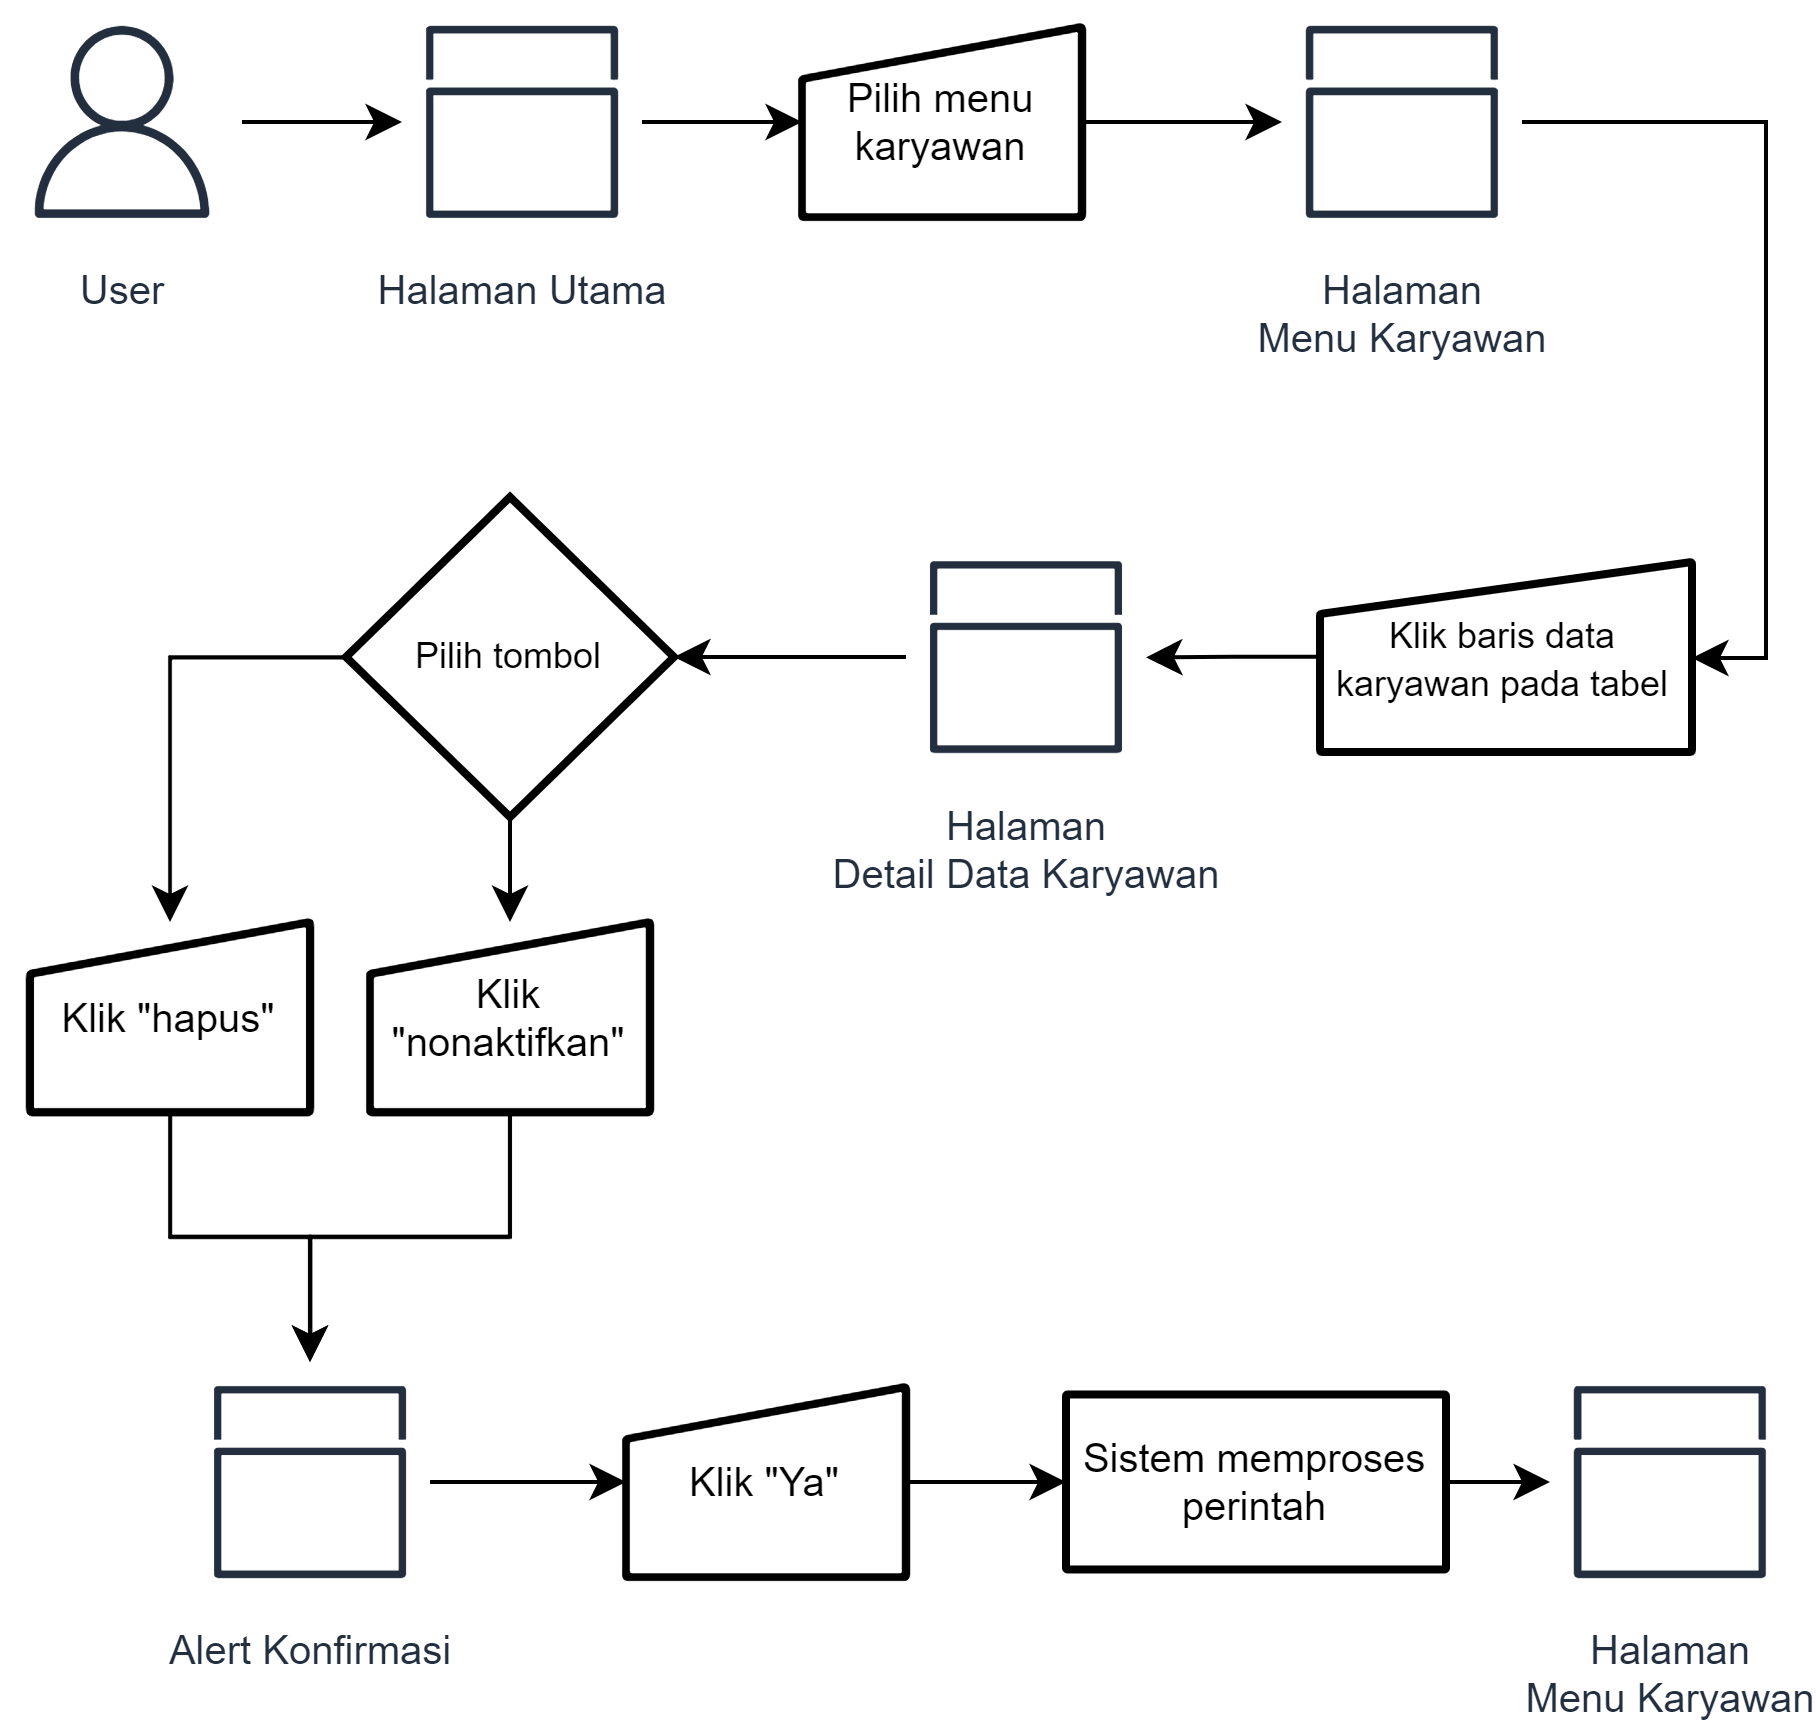

The diagram above was exported from draw.io. Its source (the exported page's mxGraphModel, read from the mxfile embedded in the PNG):
<mxGraphModel dx="1240" dy="804" grid="1" gridSize="10" guides="1" tooltips="1" connect="1" arrows="1" fold="1" page="1" pageScale="1" pageWidth="850" pageHeight="1100" math="0" shadow="0">
  <root>
    <mxCell id="0" />
    <mxCell id="1" parent="0" />
    <mxCell id="2" value="" style="group" vertex="1" connectable="0" parent="1">
      <mxGeometry x="159" y="2070" width="447" height="400" as="geometry" />
    </mxCell>
    <mxCell id="3" value="Halaman&lt;br&gt;Menu Karyawan" style="sketch=0;outlineConnect=0;fontColor=#232F3E;gradientColor=none;strokeColor=#232F3E;fillColor=#ffffff;dashed=0;verticalLabelPosition=bottom;verticalAlign=top;align=center;html=1;fontSize=10;fontStyle=0;aspect=fixed;shape=mxgraph.aws4.resourceIcon;resIcon=mxgraph.aws4.apps;" vertex="1" parent="2">
      <mxGeometry x="387" y="340" width="60" height="60" as="geometry" />
    </mxCell>
    <mxCell id="4" value="" style="edgeStyle=orthogonalEdgeStyle;rounded=0;orthogonalLoop=1;jettySize=auto;html=1;fontSize=9;" edge="1" parent="2" source="5" target="3">
      <mxGeometry relative="1" as="geometry" />
    </mxCell>
    <mxCell id="5" value="Sistem memproses perintah" style="whiteSpace=wrap;html=1;fontSize=10;strokeWidth=2;rounded=1;arcSize=1;shadow=0;glass=0;sketch=0;" vertex="1" parent="2">
      <mxGeometry x="266" y="348.12000000000035" width="95" height="43.75" as="geometry" />
    </mxCell>
    <mxCell id="6" value="&lt;font style=&quot;font-size: 9px&quot;&gt;Klik baris data karyawan pada tabel&lt;/font&gt;" style="html=1;strokeWidth=2;shape=manualInput;whiteSpace=wrap;rounded=1;size=13;arcSize=1;shadow=0;glass=0;sketch=0;fontSize=10;" vertex="1" parent="2">
      <mxGeometry x="329.5" y="140" width="93" height="47.5" as="geometry" />
    </mxCell>
    <mxCell id="7" value="User" style="sketch=0;outlineConnect=0;fontColor=#232F3E;gradientColor=none;strokeColor=#232F3E;fillColor=#ffffff;dashed=0;verticalLabelPosition=bottom;verticalAlign=top;align=center;html=1;fontSize=10;fontStyle=0;aspect=fixed;shape=mxgraph.aws4.resourceIcon;resIcon=mxgraph.aws4.user;" vertex="1" parent="2">
      <mxGeometry width="60" height="60" as="geometry" />
    </mxCell>
    <mxCell id="8" value="Halaman Utama" style="sketch=0;outlineConnect=0;fontColor=#232F3E;gradientColor=none;strokeColor=#232F3E;fillColor=#ffffff;dashed=0;verticalLabelPosition=bottom;verticalAlign=top;align=center;html=1;fontSize=10;fontStyle=0;aspect=fixed;shape=mxgraph.aws4.resourceIcon;resIcon=mxgraph.aws4.apps;" vertex="1" parent="2">
      <mxGeometry x="100" width="60" height="60" as="geometry" />
    </mxCell>
    <mxCell id="9" style="edgeStyle=orthogonalEdgeStyle;rounded=0;orthogonalLoop=1;jettySize=auto;html=1;fontSize=10;" edge="1" parent="2" source="7" target="8">
      <mxGeometry relative="1" as="geometry" />
    </mxCell>
    <mxCell id="10" value="Pilih menu karyawan" style="html=1;strokeWidth=2;shape=manualInput;whiteSpace=wrap;rounded=1;size=13;arcSize=1;shadow=0;glass=0;sketch=0;fontSize=10;" vertex="1" parent="2">
      <mxGeometry x="200" y="6.25" width="70" height="47.5" as="geometry" />
    </mxCell>
    <mxCell id="11" value="" style="edgeStyle=orthogonalEdgeStyle;rounded=0;orthogonalLoop=1;jettySize=auto;html=1;fontSize=10;" edge="1" parent="2" source="8" target="10">
      <mxGeometry relative="1" as="geometry" />
    </mxCell>
    <mxCell id="12" value="" style="edgeStyle=orthogonalEdgeStyle;rounded=0;orthogonalLoop=1;jettySize=auto;html=1;fontSize=9;" edge="1" parent="2" source="13" target="6">
      <mxGeometry relative="1" as="geometry">
        <Array as="points">
          <mxPoint x="441" y="30" />
          <mxPoint x="441" y="164" />
        </Array>
      </mxGeometry>
    </mxCell>
    <mxCell id="13" value="Halaman&lt;br style=&quot;font-size: 10px&quot;&gt;Menu Karyawan" style="sketch=0;outlineConnect=0;fontColor=#232F3E;gradientColor=none;strokeColor=#232F3E;fillColor=#ffffff;dashed=0;verticalLabelPosition=bottom;verticalAlign=top;align=center;html=1;fontSize=10;fontStyle=0;aspect=fixed;shape=mxgraph.aws4.resourceIcon;resIcon=mxgraph.aws4.apps;" vertex="1" parent="2">
      <mxGeometry x="320" width="60" height="60" as="geometry" />
    </mxCell>
    <mxCell id="14" value="" style="edgeStyle=orthogonalEdgeStyle;rounded=0;orthogonalLoop=1;jettySize=auto;html=1;fontSize=10;" edge="1" parent="2" source="10" target="13">
      <mxGeometry relative="1" as="geometry" />
    </mxCell>
    <mxCell id="15" value="Halaman&lt;br&gt;Detail Data Karyawan" style="sketch=0;outlineConnect=0;fontColor=#232F3E;gradientColor=none;strokeColor=#232F3E;fillColor=#ffffff;dashed=0;verticalLabelPosition=bottom;verticalAlign=top;align=center;html=1;fontSize=10;fontStyle=0;aspect=fixed;shape=mxgraph.aws4.resourceIcon;resIcon=mxgraph.aws4.apps;" vertex="1" parent="2">
      <mxGeometry x="226" y="133.75" width="60" height="60" as="geometry" />
    </mxCell>
    <mxCell id="16" value="" style="edgeStyle=orthogonalEdgeStyle;rounded=0;orthogonalLoop=1;jettySize=auto;html=1;fontSize=9;" edge="1" parent="2" source="6" target="15">
      <mxGeometry relative="1" as="geometry" />
    </mxCell>
    <mxCell id="17" value="Pilih tombol" style="strokeWidth=2;html=1;shape=mxgraph.flowchart.decision;whiteSpace=wrap;rounded=1;shadow=0;glass=0;sketch=0;fontSize=9;" vertex="1" parent="2">
      <mxGeometry x="86" y="123.75" width="82" height="80" as="geometry" />
    </mxCell>
    <mxCell id="18" value="" style="edgeStyle=orthogonalEdgeStyle;rounded=0;orthogonalLoop=1;jettySize=auto;html=1;fontSize=9;" edge="1" parent="2" source="15" target="17">
      <mxGeometry relative="1" as="geometry" />
    </mxCell>
    <mxCell id="19" value="Klik &quot;hapus&quot;" style="html=1;strokeWidth=2;shape=manualInput;whiteSpace=wrap;rounded=1;size=13;arcSize=1;shadow=0;glass=0;sketch=0;fontSize=10;" vertex="1" parent="2">
      <mxGeometry x="7" y="230" width="70" height="47.5" as="geometry" />
    </mxCell>
    <mxCell id="20" value="" style="edgeStyle=orthogonalEdgeStyle;rounded=0;orthogonalLoop=1;jettySize=auto;html=1;fontSize=9;" edge="1" parent="2" source="17" target="19">
      <mxGeometry relative="1" as="geometry" />
    </mxCell>
    <mxCell id="21" value="Klik &quot;nonaktifkan&quot;" style="html=1;strokeWidth=2;shape=manualInput;whiteSpace=wrap;rounded=1;size=13;arcSize=1;shadow=0;glass=0;sketch=0;fontSize=10;" vertex="1" parent="2">
      <mxGeometry x="92" y="230" width="70" height="47.5" as="geometry" />
    </mxCell>
    <mxCell id="22" value="" style="edgeStyle=orthogonalEdgeStyle;rounded=0;orthogonalLoop=1;jettySize=auto;html=1;fontSize=9;" edge="1" parent="2" source="17" target="21">
      <mxGeometry relative="1" as="geometry" />
    </mxCell>
    <mxCell id="23" value="Alert Konfirmasi" style="sketch=0;outlineConnect=0;fontColor=#232F3E;gradientColor=none;strokeColor=#232F3E;fillColor=#ffffff;dashed=0;verticalLabelPosition=bottom;verticalAlign=top;align=center;html=1;fontSize=10;fontStyle=0;aspect=fixed;shape=mxgraph.aws4.resourceIcon;resIcon=mxgraph.aws4.apps;" vertex="1" parent="2">
      <mxGeometry x="47" y="340" width="60" height="60" as="geometry" />
    </mxCell>
    <mxCell id="24" value="" style="edgeStyle=orthogonalEdgeStyle;rounded=0;orthogonalLoop=1;jettySize=auto;html=1;fontSize=9;" edge="1" parent="2" source="19" target="23">
      <mxGeometry relative="1" as="geometry" />
    </mxCell>
    <mxCell id="25" value="" style="edgeStyle=orthogonalEdgeStyle;rounded=0;orthogonalLoop=1;jettySize=auto;html=1;fontSize=9;" edge="1" parent="2" source="21" target="23">
      <mxGeometry relative="1" as="geometry" />
    </mxCell>
    <mxCell id="26" value="" style="edgeStyle=orthogonalEdgeStyle;rounded=0;orthogonalLoop=1;jettySize=auto;html=1;fontSize=9;" edge="1" parent="2" source="27" target="5">
      <mxGeometry relative="1" as="geometry" />
    </mxCell>
    <mxCell id="27" value="Klik &quot;Ya&quot;" style="html=1;strokeWidth=2;shape=manualInput;whiteSpace=wrap;rounded=1;size=13;arcSize=1;shadow=0;glass=0;sketch=0;fontSize=10;" vertex="1" parent="2">
      <mxGeometry x="156" y="346.25" width="70" height="47.5" as="geometry" />
    </mxCell>
    <mxCell id="28" value="" style="edgeStyle=orthogonalEdgeStyle;rounded=0;orthogonalLoop=1;jettySize=auto;html=1;fontSize=9;" edge="1" parent="2" source="23" target="27">
      <mxGeometry relative="1" as="geometry" />
    </mxCell>
  </root>
</mxGraphModel>